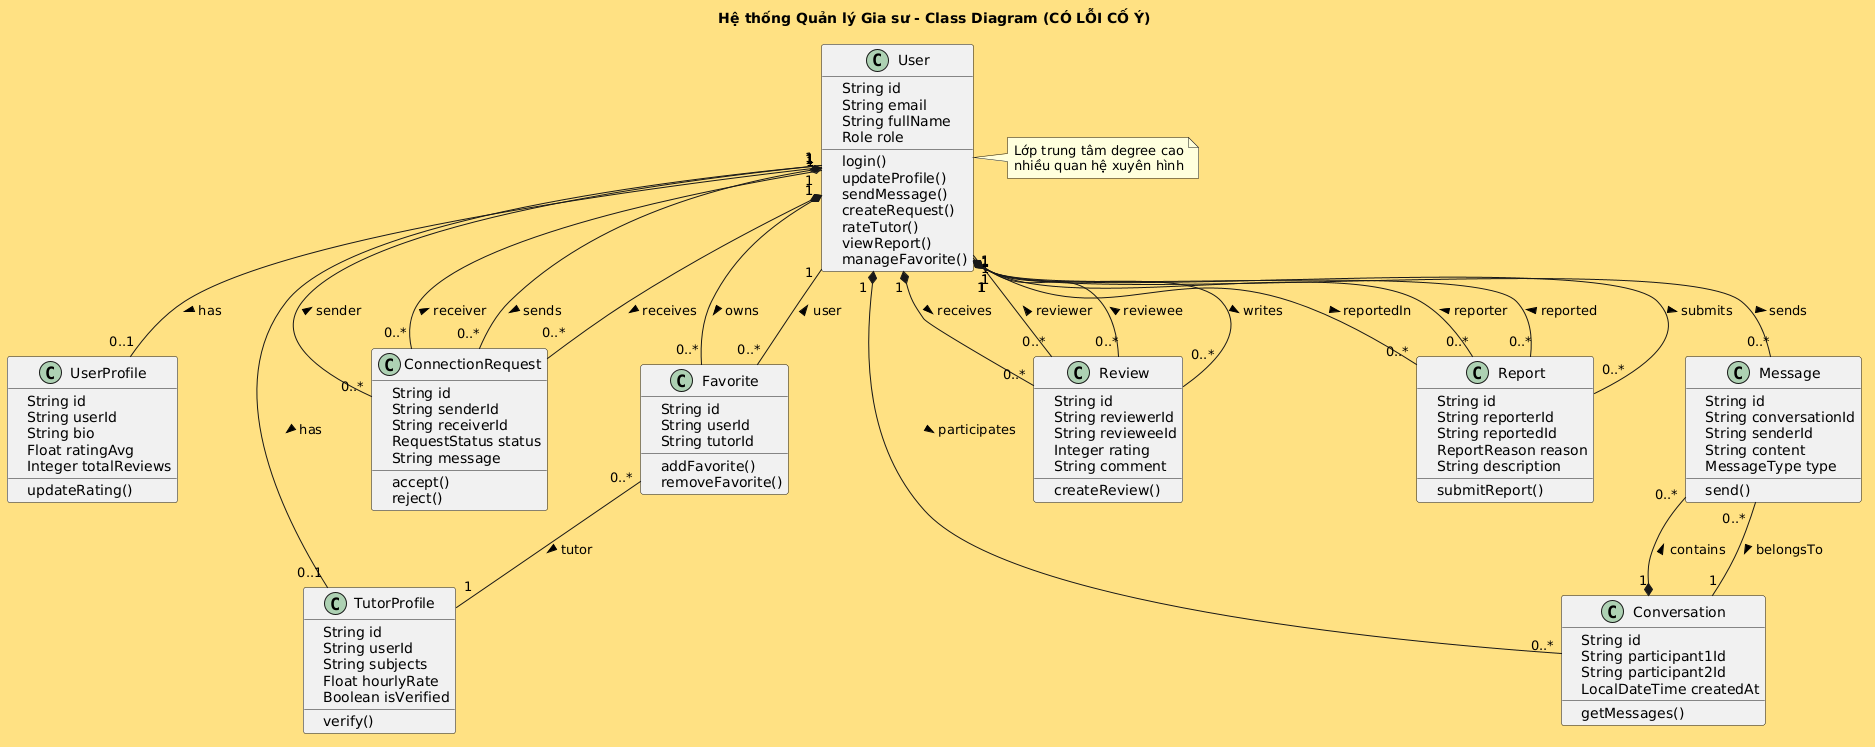

The diagram above was rendered by PlantUML. Its source (embedded in the PNG):
@startuml
title Hệ thống Quản lý Gia sư - Class Diagram (CÓ LỖI CỐ Ý)

skinparam monochrome false
skinparam BackgroundColor #FFE082
skinparam classAttributeIconSize 1

class User {
  + String id
  + String email
  + String fullName
  + Role role
  + login()
  + updateProfile()
  + sendMessage()
  + createRequest()
  + rateTutor()
  + viewReport()
  + manageFavorite()
}

class UserProfile {
  + String id
  + String userId
  + String bio
  + Float ratingAvg
  + Integer totalReviews
  + updateRating()
}

class TutorProfile {
  + String id
  + String userId
  + String subjects
  + Float hourlyRate
  + Boolean isVerified
  + verify()
}

class ConnectionRequest {
  + String id
  + String senderId
  + String receiverId
  + RequestStatus status
  + String message
  + accept()
  + reject()
}

class Message {
  + String id
  + String conversationId
  + String senderId
  + String content
  + MessageType type
  + send()
}

class Conversation {
  + String id
  + String participant1Id
  + String participant2Id
  + LocalDateTime createdAt
  + getMessages()
}

class Review {
  + String id
  + String reviewerId
  + String revieweeId
  + Integer rating
  + String comment
  + createReview()
}

class Report {
  + String id
  + String reporterId
  + String reportedId
  + ReportReason reason
  + String description
  + submitReport()
}

class Favorite {
  + String id
  + String userId
  + String tutorId
  + addFavorite()
  + removeFavorite()
}

' Quan hệ - CÓ LỖI: trùng lặp, nhãn verb, vòng xa
User "1" -- "0..1" UserProfile : has >
User "1" -- "0..1" TutorProfile : has >
User "1" *-- "0..*" ConnectionRequest : sends >
User "1" *-- "0..*" ConnectionRequest : receives >
User "1" *-- "0..*" Message : sends >
User "1" *-- "0..*" Conversation : participates >
User "1" *-- "0..*" Review : writes >
User "1" *-- "0..*" Review : receives >
User "1" *-- "0..*" Report : submits >
User "1" *-- "0..*" Report : reportedIn >
User "1" *-- "0..*" Favorite : owns >

ConnectionRequest "0..*" -- "1" User : sender >
ConnectionRequest "0..*" -- "1" User : receiver >

Message "0..*" -- "1" Conversation : belongsTo >
Conversation "1" *-- "0..*" Message : contains >

Review "0..*" -- "1" User : reviewer >
Review "0..*" -- "1" User : reviewee >

Report "0..*" -- "1" User : reporter >
Report "0..*" -- "1" User : reported >

Favorite "0..*" -- "1" User : user >
Favorite "0..*" -- "1" TutorProfile : tutor >

note right of User : Lớp trung tâm degree cao\nnhiều quan hệ xuyên hình

@enduml